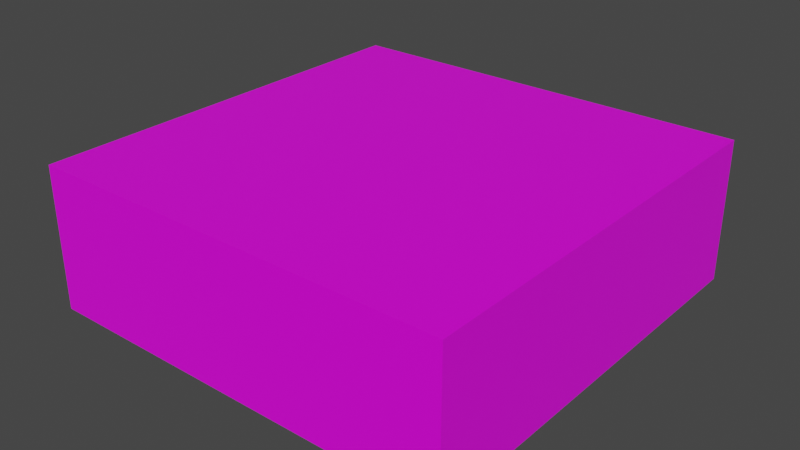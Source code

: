 # Source: Ground1.blend  (saved by Blender 3.1.7; exported with 4.5.12 LTS)
import bpy
from mathutils import Matrix  # noqa: F401  (used for matrix-valued properties, if any)

bpy.ops.wm.read_factory_settings(use_empty=True)
scene = bpy.context.scene
scene.name = 'Scene'

# ---- collections
col_collection = bpy.data.collections.new('Collection'); scene.collection.children.link(col_collection)

# ---- images (referenced by path relative to the original .blend; pixels are not part of the script)
import os
ASSET_DIR = os.environ.get("B2B_ASSET_DIR", "")  # directory of the original .blend (textures are referenced by path, not embedded)
HERE = os.path.dirname(os.path.abspath(__file__))  # packed textures are extracted next to this script under _unpacked/

def load_image(name, relpath, width, height, colorspace="sRGB"):
    """Load a texture the original file referenced (path relative to the .blend, or extracted next to this script)."""
    p = next((c for c in (os.path.join(HERE, relpath), os.path.join(ASSET_DIR, relpath)) if relpath and os.path.exists(c)), "")
    if p:
        img = bpy.data.images.load(p, check_existing=True)
        img.name = name
    else:  # same state as the original file: an image datablock whose file is absent (Cycles renders it pink)
        img = bpy.data.images.new(name, width, height)
        img.source = "FILE"
        img.filepath = "//" + (relpath or name)
    img.colorspace_settings.name = colorspace
    return img
img_groundtexture1_png = load_image('GroundTexture1.png', 'GroundTexture1.png', 1024, 1024, 'sRGB')

# ---- materials (node trees are filled in below, after node groups)
mat_material = bpy.data.materials.new('Material')
mat_material.alpha_threshold = 0.0
mat_material.use_transparent_shadow = False
mat_material.line_color = (0.0, 0.0, 0.0, 1.0)
mat_groundtexture = bpy.data.materials.new('groundTexture')
mat_groundtexture.use_transparent_shadow = False

# ---- material node trees
mat_material.use_nodes = True; mat_material.node_tree.nodes.clear()
_N = mat_material.node_tree.nodes; _L = mat_material.node_tree.links
n0 = _N.new('ShaderNodeOutputMaterial'); n0.name = 'Material Output'; n0.location = (300, 300)
n1 = _N.new('ShaderNodeBsdfPrincipled'); n1.name = 'Principled BSDF'; n1.location = (10, 300)
n1.distribution = 'GGX'
n1.subsurface_method = 'RANDOM_WALK_SKIN'
n1.inputs[2].default_value = 0.4
n1.inputs[3].default_value = 1.45
n1.inputs[27].default_value = (0.0, 0.0, 0.0, 1.0)
n1.inputs[28].default_value = 1.0
n2 = _N.new('ShaderNodeTexImage'); n2.name = 'Image Texture'; n2.location = (-417, 129)
n2.image = img_groundtexture1_png
_L.new(n1.outputs[0], n0.inputs[0])
_L.new(n2.outputs[0], n1.inputs[0])
n0.is_active_output = True
mat_groundtexture.use_nodes = True; mat_groundtexture.node_tree.nodes.clear()
_N = mat_groundtexture.node_tree.nodes; _L = mat_groundtexture.node_tree.links
n0 = _N.new('ShaderNodeBsdfPrincipled'); n0.name = 'Principled BSDF'; n0.location = (10, 300)
n0.distribution = 'GGX'
n0.subsurface_method = 'RANDOM_WALK_SKIN'
n0.inputs[3].default_value = 1.45
n0.inputs[27].default_value = (0.0, 0.0, 0.0, 1.0)
n0.inputs[28].default_value = 1.0
n1 = _N.new('ShaderNodeOutputMaterial'); n1.name = 'Material Output'; n1.location = (300, 300)
_L.new(n0.outputs[0], n1.inputs[0])
n1.is_active_output = True

# ---- world
world_world = bpy.data.worlds.new('World'); scene.world = world_world
world_world.use_nodes = True; world_world.node_tree.nodes.clear()
_N = world_world.node_tree.nodes; _L = world_world.node_tree.links
n0 = _N.new('ShaderNodeOutputWorld'); n0.name = 'World Output'; n0.location = (300, 300)
n1 = _N.new('ShaderNodeBackground'); n1.name = 'Background'; n1.location = (10, 300)
n1.inputs[0].default_value = (0.05088, 0.05088, 0.05088, 1.0)
_L.new(n1.outputs[0], n0.inputs[0])
n0.is_active_output = True
world_world.color = (0.05088, 0.05088, 0.05088)
world_world.use_sun_shadow = False
world_world.sun_shadow_jitter_overblur = 0.0

# ---- meshes
me_cube = bpy.data.meshes.new('Cube')
me_cube.from_pydata([(1.0, 1.0, 1.0), (1.0, 1.0, -1.0), (1.0, -1.0, 1.0), (1.0, -1.0, -1.0), (-1.0, 1.0, 1.0), (-1.0, 1.0, -1.0), (-1.0, -1.0, 1.0), (-1.0, -1.0, -1.0)], [], [(0, 4, 6, 2), (3, 2, 6, 7), (7, 6, 4, 5), (5, 1, 3, 7), (1, 0, 2, 3), (5, 4, 0, 1)])
_uv = me_cube.uv_layers.new(name='UVMap')
_uv.uv.foreach_set('vector', [0.7389, 0.01675, 0.7669, 0.01675, 0.7669, 0.0448, 0.7389, 0.0448, 0.6887, 0.01899, 0.6915, 0.1729, 0.3351, 0.1785, 0.3435, 0.01344, 0.3333, 0.3333, 0.3333, 0.6667, 0.0, 0.6667, 0.0, 0.3333, 0.1919, 0.2164, 0.7637, 0.2164, 0.7637, 0.7881, 0.1919, 0.7881, 0.6473, 0.8325, 0.6445, 0.9967, 0.3111, 0.9967, 0.3139, 0.8325, 0.203, 0.2257, 0.2058, 0.3455, 0.00832, 0.3427, 0.005547, 0.2229])
me_cube.materials.append(mat_material)
me_cube.materials.append(mat_groundtexture)
me_cube.use_remesh_preserve_volume = False
me_cube.use_remesh_preserve_attributes = False
me_cube.use_mirror_vertex_groups = False
me_cube.update()

# ---- objects
ob_cube = bpy.data.objects.new('Cube', me_cube)

# ---- transforms, parenting, visibility, modifiers, constraints
ob_cube.location = (0.0, 0.0, 0.0)
ob_cube.scale = (9.353, 9.353, -3.148)
ob_cube.lock_rotations_4d = False
ob_cube.empty_display_type = 'ARROWS'
ob_cube.lineart.crease_threshold = 0.0

# ---- collection membership
col_collection.objects.link(ob_cube)

# ---- scene / render settings (as saved in the file)
scene.frame_start = 1; scene.frame_end = 250; scene.frame_set(1)
scene.render.engine = 'BLENDER_EEVEE_NEXT'
scene.cycles.sampling_pattern = 'TABULATED_SOBOL'
scene.cycles.use_light_tree = False
scene.view_settings.view_transform = 'Filmic'
bpy.context.view_layer.update()

# ---- added for rendering (the .blend has no active camera and no usable light): camera, sun
cam_auto = bpy.data.cameras.new('AutoCamera')
cam_auto.lens = 50.0
cam_auto.sensor_width = 36.0
cam_auto.clip_end = 1000.0
ob_auto_camera = bpy.data.objects.new('AutoCamera', cam_auto)
scene.collection.objects.link(ob_auto_camera)
ob_auto_camera.location = (25.1611, -30.1933, 20.1288)
ob_auto_camera.rotation_euler = (1.09748, -7.21219e-08, 0.694738)
scene.camera = ob_auto_camera
light_auto_sun = bpy.data.lights.new('AutoSun', 'SUN')
light_auto_sun.energy = 3.0
light_auto_sun.angle = 0.0523599
ob_auto_sun = bpy.data.objects.new('AutoSun', light_auto_sun)
scene.collection.objects.link(ob_auto_sun)
ob_auto_sun.rotation_euler = (0.872665, 0.174533, 0.523599)
bpy.context.view_layer.update()
